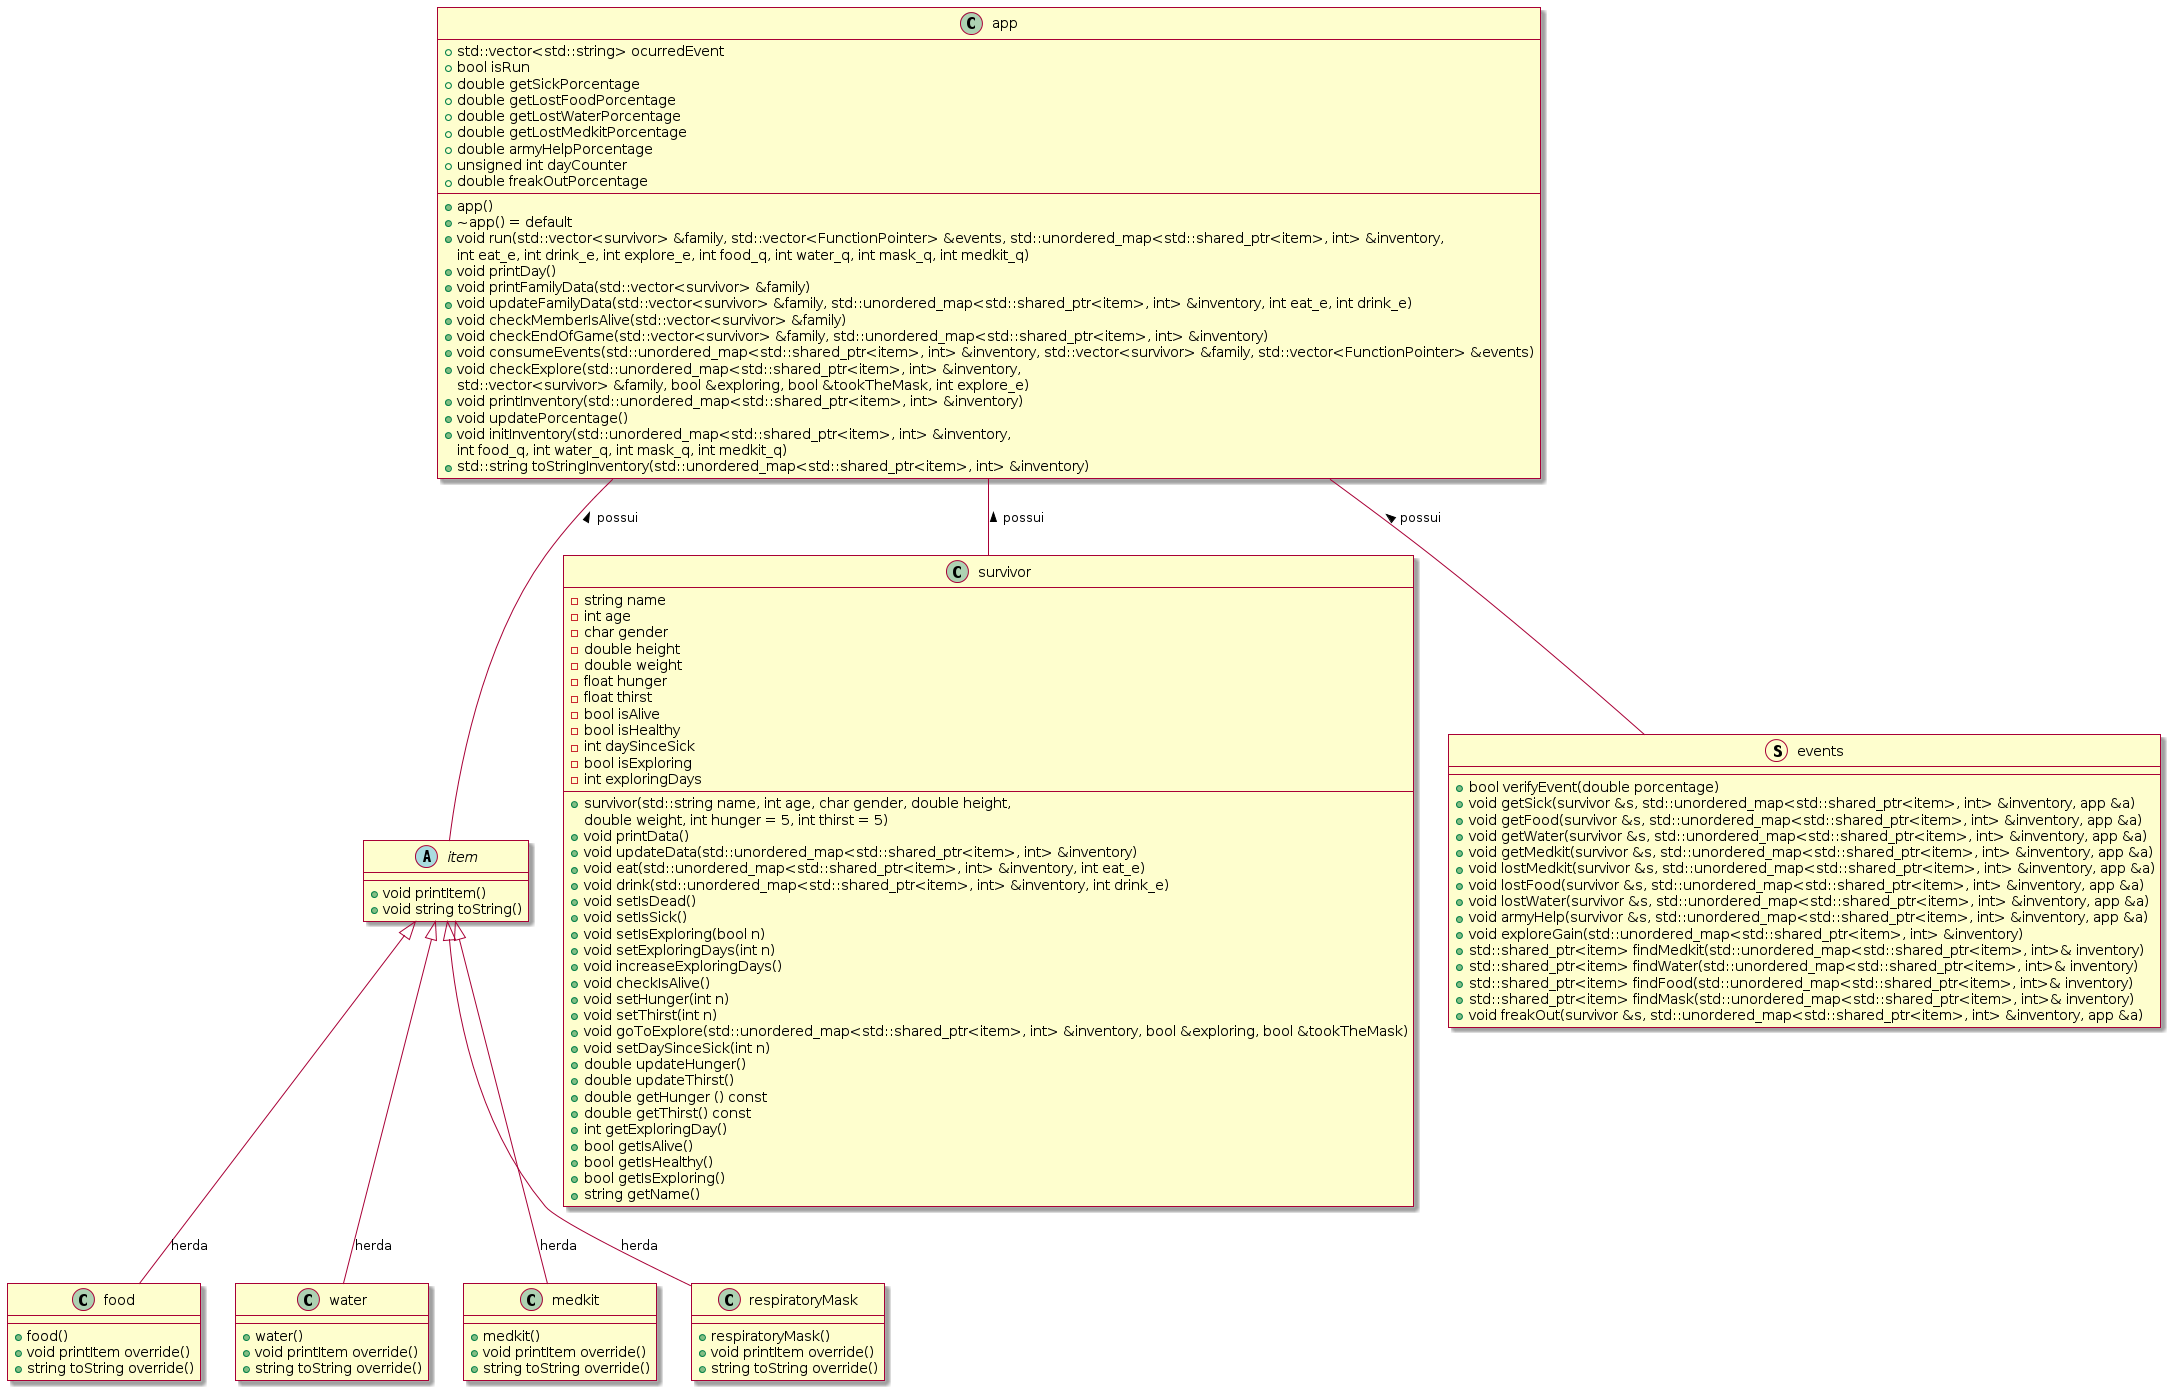

The diagram above was rendered by PlantUML. Its source (embedded in the PNG):
@startuml
skin rose
abstract class item{
  + void printItem()
  + void string toString()
}

item <|-- food : herda

class food{
  + food()
  + void printItem override()
  + string toString override()
}

item <|-- water : herda

class water{
  + water()
  + void printItem override()
  + string toString override()
}

item <|-- medkit : herda

class medkit{
  + medkit()
  + void printItem override()
  + string toString override()
}

item <|-- respiratoryMask : herda

class respiratoryMask{
  + respiratoryMask()
  + void printItem override()
  + string toString override()
}

class survivor{
  - string name
  - int age
  - char gender
  - double height
  - double weight
  - float hunger
  - float thirst
  - bool isAlive
  - bool isHealthy
  - int daySinceSick
  - bool isExploring
  - int exploringDays
  
  + survivor(std::string name, int age, char gender, double height,
          double weight, int hunger = 5, int thirst = 5)
  + void printData()
  + void updateData(std::unordered_map<std::shared_ptr<item>, int> &inventory)
  + void eat(std::unordered_map<std::shared_ptr<item>, int> &inventory, int eat_e)
  + void drink(std::unordered_map<std::shared_ptr<item>, int> &inventory, int drink_e)
  + void setIsDead()
  + void setIsSick()
  + void setIsExploring(bool n)
  + void setExploringDays(int n)
  + void increaseExploringDays()
  + void checkIsAlive()
  + void setHunger(int n)
  + void setThirst(int n)
  + void goToExplore(std::unordered_map<std::shared_ptr<item>, int> &inventory, bool &exploring, bool &tookTheMask)
  + void setDaySinceSick(int n)
  + double updateHunger()
  + double updateThirst()
  + double getHunger () const
  + double getThirst() const
  + int getExploringDay()
  + bool getIsAlive()
  + bool getIsHealthy()
  + bool getIsExploring()
  + string getName()
}

class app{
  +app()
  +~app() = default
  +void run(std::vector<survivor> &family, std::vector<FunctionPointer> &events, std::unordered_map<std::shared_ptr<item>, int> &inventory,
            int eat_e, int drink_e, int explore_e, int food_q, int water_q, int mask_q, int medkit_q)
  +void printDay() 
  +void printFamilyData(std::vector<survivor> &family)
  +void updateFamilyData(std::vector<survivor> &family, std::unordered_map<std::shared_ptr<item>, int> &inventory, int eat_e, int drink_e)
  +void checkMemberIsAlive(std::vector<survivor> &family)
  +void checkEndOfGame(std::vector<survivor> &family, std::unordered_map<std::shared_ptr<item>, int> &inventory)
  +void consumeEvents(std::unordered_map<std::shared_ptr<item>, int> &inventory, std::vector<survivor> &family, std::vector<FunctionPointer> &events)
  +void checkExplore(std::unordered_map<std::shared_ptr<item>, int> &inventory, 
                    std::vector<survivor> &family, bool &exploring, bool &tookTheMask, int explore_e)
  +void printInventory(std::unordered_map<std::shared_ptr<item>, int> &inventory)
  +void updatePorcentage()
  +void initInventory(std::unordered_map<std::shared_ptr<item>, int> &inventory,
                        int food_q, int water_q, int mask_q, int medkit_q)
  +std::string toStringInventory(std::unordered_map<std::shared_ptr<item>, int> &inventory)
  +std::vector<std::string> ocurredEvent
  +bool isRun
  +double getSickPorcentage
  +double getLostFoodPorcentage
  +double getLostWaterPorcentage
  +double getLostMedkitPorcentage
  +double armyHelpPorcentage
  +unsigned int dayCounter
  +double freakOutPorcentage
}

app -- item : < possui
app -- survivor : < possui

struct events{
  + bool verifyEvent(double porcentage)
  + void getSick(survivor &s, std::unordered_map<std::shared_ptr<item>, int> &inventory, app &a)
  + void getFood(survivor &s, std::unordered_map<std::shared_ptr<item>, int> &inventory, app &a)
  + void getWater(survivor &s, std::unordered_map<std::shared_ptr<item>, int> &inventory, app &a)
  + void getMedkit(survivor &s, std::unordered_map<std::shared_ptr<item>, int> &inventory, app &a)
  + void lostMedkit(survivor &s, std::unordered_map<std::shared_ptr<item>, int> &inventory, app &a)
  + void lostFood(survivor &s, std::unordered_map<std::shared_ptr<item>, int> &inventory, app &a)
  + void lostWater(survivor &s, std::unordered_map<std::shared_ptr<item>, int> &inventory, app &a)
  + void armyHelp(survivor &s, std::unordered_map<std::shared_ptr<item>, int> &inventory, app &a)
  + void exploreGain(std::unordered_map<std::shared_ptr<item>, int> &inventory)
  + std::shared_ptr<item> findMedkit(std::unordered_map<std::shared_ptr<item>, int>& inventory)
  + std::shared_ptr<item> findWater(std::unordered_map<std::shared_ptr<item>, int>& inventory)
  + std::shared_ptr<item> findFood(std::unordered_map<std::shared_ptr<item>, int>& inventory)
  + std::shared_ptr<item> findMask(std::unordered_map<std::shared_ptr<item>, int>& inventory)
  + void freakOut(survivor &s, std::unordered_map<std::shared_ptr<item>, int> &inventory, app &a)
}

app -- events : < possui
@enduml